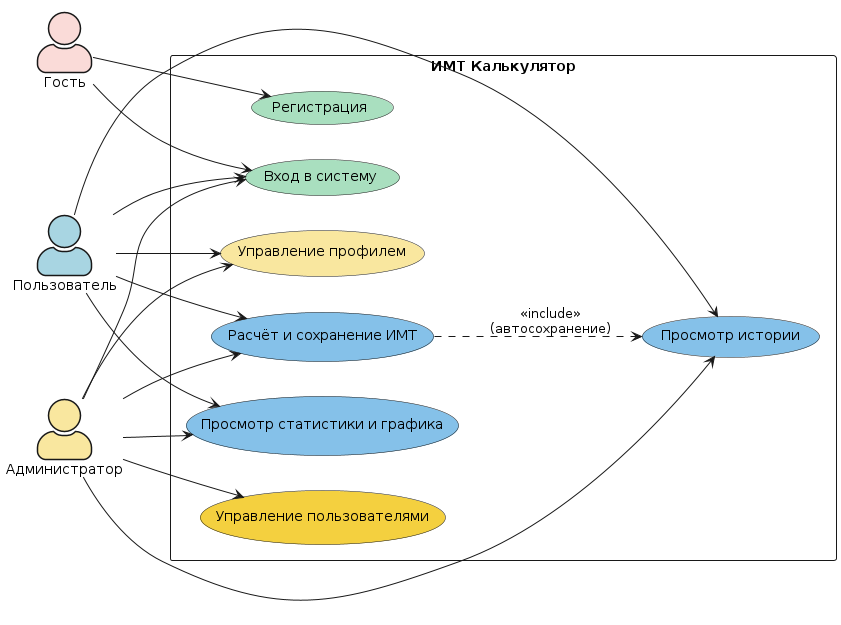

The diagram above was rendered by PlantUML. Its source (embedded in the PNG):
@startuml
left to right direction
skinparam usecaseStyle awesome
skinparam actorStyle awesome

actor "Пользователь" as User #A8D5E2
actor "Администратор" as Admin #F9E79F
actor "Гость" as Guest #FADBD8

rectangle "ИМТ Калькулятор" {
    
    ' ----- Блок: Аутентификация -----
    usecase "Регистрация" as UC1 #A9DFBF
    usecase "Вход в систему" as UC2 #A9DFBF
    
    ' ----- Блок: Основной функционал -----
    usecase "Расчёт и сохранение ИМТ" as UC3 #85C1E9
    usecase "Просмотр истории" as UC4 #85C1E9
    usecase "Просмотр статистики и графика" as UC5 #85C1E9
    
    ' ----- Блок: Управление -----
    usecase "Управление профилем" as UC6 #F9E79F
    usecase "Управление пользователями" as UC7 #F4D03F
}

' Связи для Гостя
Guest --> UC1
Guest --> UC2

' Связи для Пользователя
User --> UC2
User --> UC3
User --> UC4
User --> UC5
User --> UC6

' Связи для Администратора
Admin --> UC2
Admin --> UC3
Admin --> UC4
Admin --> UC5
Admin --> UC6
Admin --> UC7

' Отношения включения
UC3 ..> UC4 : «include»\n(автосохранение)
@enduml